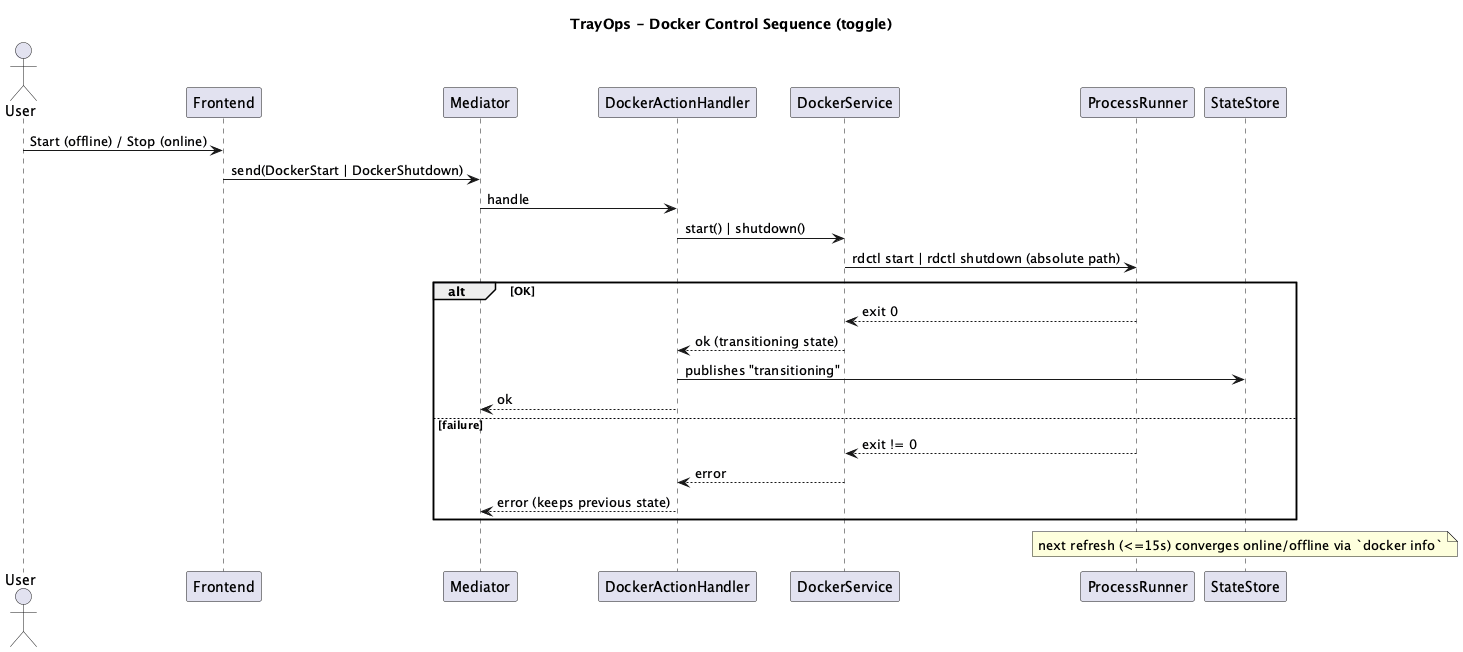

The diagram above was rendered by PlantUML. Its source (embedded in the PNG):
@startuml
title TrayOps - Docker Control Sequence (toggle)

actor User
participant "Frontend" as fe
participant "Mediator" as med
participant "DockerActionHandler" as h
participant "DockerService" as d
participant "ProcessRunner" as r
participant "StateStore" as ss

User -> fe: Start (offline) / Stop (online)
fe -> med: send(DockerStart | DockerShutdown)
med -> h: handle
h -> d: start() | shutdown()
d -> r: rdctl start | rdctl shutdown (absolute path)
alt OK
    r --> d: exit 0
    d --> h: ok (transitioning state)
    h -> ss: publishes "transitioning"
    h --> med: ok
else failure
    r --> d: exit != 0
    d --> h: error
    h --> med: error (keeps previous state)
end
note over ss: next refresh (<=15s) converges online/offline via `docker info`
@enduml